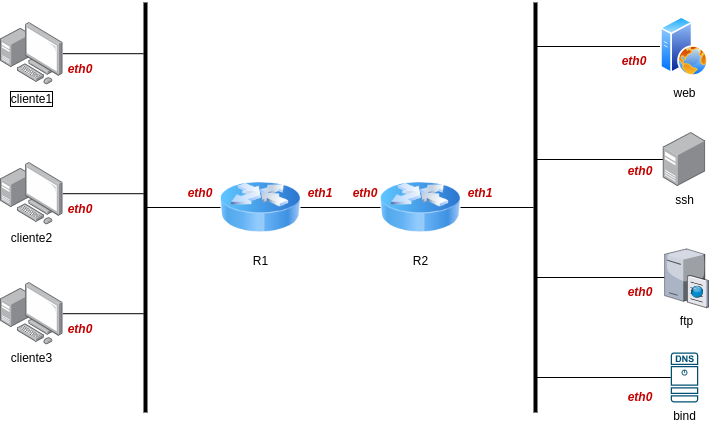

The diagram above was exported from draw.io. Its source (the exported page's mxGraphModel, read from the mxfile embedded in the PNG):
<mxGraphModel dx="826" dy="495" grid="1" gridSize="10" guides="1" tooltips="1" connect="1" arrows="1" fold="1" page="1" pageScale="1" pageWidth="850" pageHeight="1100" math="0" shadow="0">
  <root>
    <mxCell id="0" />
    <mxCell id="1" parent="0" />
    <mxCell id="PeV3afG6QptXnKYmdlZA-1" value="R1" style="image;html=1;image=img/lib/clip_art/networking/Router_Icon_128x128.png" vertex="1" parent="1">
      <mxGeometry x="280" y="275" width="80" height="80" as="geometry" />
    </mxCell>
    <mxCell id="PeV3afG6QptXnKYmdlZA-3" style="edgeStyle=orthogonalEdgeStyle;rounded=0;orthogonalLoop=1;jettySize=auto;html=1;startArrow=none;startFill=0;endArrow=none;endFill=0;" edge="1" parent="1" source="PeV3afG6QptXnKYmdlZA-2" target="PeV3afG6QptXnKYmdlZA-1">
      <mxGeometry relative="1" as="geometry" />
    </mxCell>
    <mxCell id="PeV3afG6QptXnKYmdlZA-22" value="" style="rounded=0;orthogonalLoop=1;jettySize=auto;html=1;endArrow=none;endFill=0;" edge="1" parent="1" source="PeV3afG6QptXnKYmdlZA-2" target="PeV3afG6QptXnKYmdlZA-21">
      <mxGeometry relative="1" as="geometry" />
    </mxCell>
    <mxCell id="PeV3afG6QptXnKYmdlZA-2" value="R2" style="image;html=1;image=img/lib/clip_art/networking/Router_Icon_128x128.png" vertex="1" parent="1">
      <mxGeometry x="440" y="275" width="80" height="80" as="geometry" />
    </mxCell>
    <mxCell id="PeV3afG6QptXnKYmdlZA-5" style="edgeStyle=orthogonalEdgeStyle;rounded=0;orthogonalLoop=1;jettySize=auto;html=1;endArrow=none;endFill=0;" edge="1" parent="1" source="PeV3afG6QptXnKYmdlZA-4" target="PeV3afG6QptXnKYmdlZA-1">
      <mxGeometry relative="1" as="geometry" />
    </mxCell>
    <mxCell id="PeV3afG6QptXnKYmdlZA-4" value="" style="line;strokeWidth=4;direction=south;html=1;perimeter=backbonePerimeter;points=[];outlineConnect=0;" vertex="1" parent="1">
      <mxGeometry x="200" y="110" width="10" height="410" as="geometry" />
    </mxCell>
    <mxCell id="PeV3afG6QptXnKYmdlZA-7" style="rounded=0;orthogonalLoop=1;jettySize=auto;html=1;endArrow=none;endFill=0;" edge="1" parent="1" source="PeV3afG6QptXnKYmdlZA-6" target="PeV3afG6QptXnKYmdlZA-4">
      <mxGeometry relative="1" as="geometry" />
    </mxCell>
    <mxCell id="PeV3afG6QptXnKYmdlZA-6" value="cliente1" style="image;points=[];aspect=fixed;html=1;align=center;shadow=0;dashed=0;image=img/lib/allied_telesis/computer_and_terminals/Personal_Computer_with_Server.svg;labelBorderColor=default;" vertex="1" parent="1">
      <mxGeometry x="60" y="130" width="62.400000000000006" height="62.400000000000006" as="geometry" />
    </mxCell>
    <mxCell id="PeV3afG6QptXnKYmdlZA-11" style="rounded=0;orthogonalLoop=1;jettySize=auto;html=1;endArrow=none;endFill=0;" edge="1" parent="1" source="PeV3afG6QptXnKYmdlZA-8" target="PeV3afG6QptXnKYmdlZA-4">
      <mxGeometry relative="1" as="geometry">
        <mxPoint x="190" y="260" as="targetPoint" />
      </mxGeometry>
    </mxCell>
    <mxCell id="PeV3afG6QptXnKYmdlZA-8" value="cliente2" style="image;points=[];aspect=fixed;html=1;align=center;shadow=0;dashed=0;image=img/lib/allied_telesis/computer_and_terminals/Personal_Computer_with_Server.svg;" vertex="1" parent="1">
      <mxGeometry x="60" y="270" width="62.400000000000006" height="62.400000000000006" as="geometry" />
    </mxCell>
    <mxCell id="PeV3afG6QptXnKYmdlZA-10" style="rounded=0;orthogonalLoop=1;jettySize=auto;html=1;endArrow=none;endFill=0;" edge="1" parent="1" source="PeV3afG6QptXnKYmdlZA-9" target="PeV3afG6QptXnKYmdlZA-4">
      <mxGeometry relative="1" as="geometry" />
    </mxCell>
    <mxCell id="PeV3afG6QptXnKYmdlZA-9" value="cliente3" style="image;points=[];aspect=fixed;html=1;align=center;shadow=0;dashed=0;image=img/lib/allied_telesis/computer_and_terminals/Personal_Computer_with_Server.svg;" vertex="1" parent="1">
      <mxGeometry x="60" y="390" width="62.400000000000006" height="62.400000000000006" as="geometry" />
    </mxCell>
    <mxCell id="PeV3afG6QptXnKYmdlZA-26" style="rounded=0;orthogonalLoop=1;jettySize=auto;html=1;endArrow=none;endFill=0;" edge="1" parent="1" source="PeV3afG6QptXnKYmdlZA-12" target="PeV3afG6QptXnKYmdlZA-21">
      <mxGeometry relative="1" as="geometry" />
    </mxCell>
    <mxCell id="PeV3afG6QptXnKYmdlZA-12" value="bind" style="sketch=0;points=[[0.015,0.015,0],[0.985,0.015,0],[0.985,0.985,0],[0.015,0.985,0],[0.25,0,0],[0.5,0,0],[0.75,0,0],[1,0.25,0],[1,0.5,0],[1,0.75,0],[0.75,1,0],[0.5,1,0],[0.25,1,0],[0,0.75,0],[0,0.5,0],[0,0.25,0]];verticalLabelPosition=bottom;html=1;verticalAlign=top;aspect=fixed;align=center;pointerEvents=1;shape=mxgraph.cisco19.dns_server;fillColor=#005073;strokeColor=none;" vertex="1" parent="1">
      <mxGeometry x="730.25" y="460" width="27.500000000000004" height="50" as="geometry" />
    </mxCell>
    <mxCell id="PeV3afG6QptXnKYmdlZA-23" style="rounded=0;orthogonalLoop=1;jettySize=auto;html=1;endArrow=none;endFill=0;" edge="1" parent="1" source="PeV3afG6QptXnKYmdlZA-13" target="PeV3afG6QptXnKYmdlZA-21">
      <mxGeometry relative="1" as="geometry" />
    </mxCell>
    <mxCell id="PeV3afG6QptXnKYmdlZA-13" value="web" style="image;aspect=fixed;perimeter=ellipsePerimeter;html=1;align=center;shadow=0;dashed=0;spacingTop=3;image=img/lib/active_directory/web_server.svg;" vertex="1" parent="1">
      <mxGeometry x="720" y="124" width="48" height="60" as="geometry" />
    </mxCell>
    <mxCell id="PeV3afG6QptXnKYmdlZA-25" style="rounded=0;orthogonalLoop=1;jettySize=auto;html=1;endArrow=none;endFill=0;" edge="1" parent="1" source="PeV3afG6QptXnKYmdlZA-14" target="PeV3afG6QptXnKYmdlZA-21">
      <mxGeometry relative="1" as="geometry" />
    </mxCell>
    <mxCell id="PeV3afG6QptXnKYmdlZA-14" value="ftp" style="verticalLabelPosition=bottom;sketch=0;aspect=fixed;html=1;verticalAlign=top;strokeColor=none;align=center;outlineConnect=0;shape=mxgraph.citrix.ftp_server;" vertex="1" parent="1">
      <mxGeometry x="724.0799999999999" y="355" width="43.92" height="60" as="geometry" />
    </mxCell>
    <mxCell id="PeV3afG6QptXnKYmdlZA-24" style="rounded=0;orthogonalLoop=1;jettySize=auto;html=1;endArrow=none;endFill=0;" edge="1" parent="1" source="PeV3afG6QptXnKYmdlZA-15" target="PeV3afG6QptXnKYmdlZA-21">
      <mxGeometry relative="1" as="geometry" />
    </mxCell>
    <mxCell id="PeV3afG6QptXnKYmdlZA-15" value="ssh" style="image;points=[];aspect=fixed;html=1;align=center;shadow=0;dashed=0;image=img/lib/allied_telesis/computer_and_terminals/Server_Desktop.svg;" vertex="1" parent="1">
      <mxGeometry x="722.6999999999999" y="240" width="42.599999999999994" height="54" as="geometry" />
    </mxCell>
    <mxCell id="PeV3afG6QptXnKYmdlZA-21" value="" style="line;strokeWidth=4;direction=south;html=1;perimeter=backbonePerimeter;points=[];outlineConnect=0;" vertex="1" parent="1">
      <mxGeometry x="590" y="110" width="10" height="410" as="geometry" />
    </mxCell>
    <mxCell id="PeV3afG6QptXnKYmdlZA-27" value="eth0" style="text;strokeColor=none;align=center;fillColor=none;html=1;verticalAlign=middle;whiteSpace=wrap;rounded=0;fontColor=#C20000;fontStyle=3" vertex="1" parent="1">
      <mxGeometry x="110" y="162.4" width="60" height="30" as="geometry" />
    </mxCell>
    <mxCell id="PeV3afG6QptXnKYmdlZA-29" value="eth1&lt;br&gt;" style="text;strokeColor=none;align=center;fillColor=none;html=1;verticalAlign=middle;whiteSpace=wrap;rounded=0;fontColor=#C20000;fontStyle=3" vertex="1" parent="1">
      <mxGeometry x="350" y="286.2" width="60" height="30" as="geometry" />
    </mxCell>
    <mxCell id="PeV3afG6QptXnKYmdlZA-30" value="eth0" style="text;strokeColor=none;align=center;fillColor=none;html=1;verticalAlign=middle;whiteSpace=wrap;rounded=0;fontColor=#C20000;fontStyle=3" vertex="1" parent="1">
      <mxGeometry x="110" y="302.4" width="60" height="30" as="geometry" />
    </mxCell>
    <mxCell id="PeV3afG6QptXnKYmdlZA-31" value="eth0" style="text;strokeColor=none;align=center;fillColor=none;html=1;verticalAlign=middle;whiteSpace=wrap;rounded=0;fontColor=#C20000;fontStyle=3" vertex="1" parent="1">
      <mxGeometry x="110" y="422.4" width="60" height="30" as="geometry" />
    </mxCell>
    <mxCell id="PeV3afG6QptXnKYmdlZA-32" value="eth0" style="text;strokeColor=none;align=center;fillColor=none;html=1;verticalAlign=middle;whiteSpace=wrap;rounded=0;fontColor=#C20000;fontStyle=3" vertex="1" parent="1">
      <mxGeometry x="230" y="286.2" width="60" height="30" as="geometry" />
    </mxCell>
    <mxCell id="PeV3afG6QptXnKYmdlZA-33" value="eth0" style="text;strokeColor=none;align=center;fillColor=none;html=1;verticalAlign=middle;whiteSpace=wrap;rounded=0;fontColor=#C20000;fontStyle=3" vertex="1" parent="1">
      <mxGeometry x="395" y="286.2" width="60" height="30" as="geometry" />
    </mxCell>
    <mxCell id="PeV3afG6QptXnKYmdlZA-34" value="eth1&lt;br&gt;" style="text;strokeColor=none;align=center;fillColor=none;html=1;verticalAlign=middle;whiteSpace=wrap;rounded=0;fontColor=#C20000;fontStyle=3" vertex="1" parent="1">
      <mxGeometry x="510" y="286.2" width="60" height="30" as="geometry" />
    </mxCell>
    <mxCell id="PeV3afG6QptXnKYmdlZA-36" value="eth0" style="text;strokeColor=none;align=center;fillColor=none;html=1;verticalAlign=middle;whiteSpace=wrap;rounded=0;fontColor=#C20000;fontStyle=3" vertex="1" parent="1">
      <mxGeometry x="664.0799999999999" y="154" width="60" height="30" as="geometry" />
    </mxCell>
    <mxCell id="PeV3afG6QptXnKYmdlZA-37" value="eth0" style="text;strokeColor=none;align=center;fillColor=none;html=1;verticalAlign=middle;whiteSpace=wrap;rounded=0;fontColor=#C20000;fontStyle=3" vertex="1" parent="1">
      <mxGeometry x="670.2499999999999" y="264" width="60" height="30" as="geometry" />
    </mxCell>
    <mxCell id="PeV3afG6QptXnKYmdlZA-38" value="eth0" style="text;strokeColor=none;align=center;fillColor=none;html=1;verticalAlign=middle;whiteSpace=wrap;rounded=0;fontColor=#C20000;fontStyle=3" vertex="1" parent="1">
      <mxGeometry x="670.2499999999999" y="385" width="60" height="30" as="geometry" />
    </mxCell>
    <mxCell id="PeV3afG6QptXnKYmdlZA-39" value="eth0" style="text;strokeColor=none;align=center;fillColor=none;html=1;verticalAlign=middle;whiteSpace=wrap;rounded=0;fontColor=#C20000;fontStyle=3" vertex="1" parent="1">
      <mxGeometry x="670.2499999999999" y="490" width="60" height="30" as="geometry" />
    </mxCell>
  </root>
</mxGraphModel>